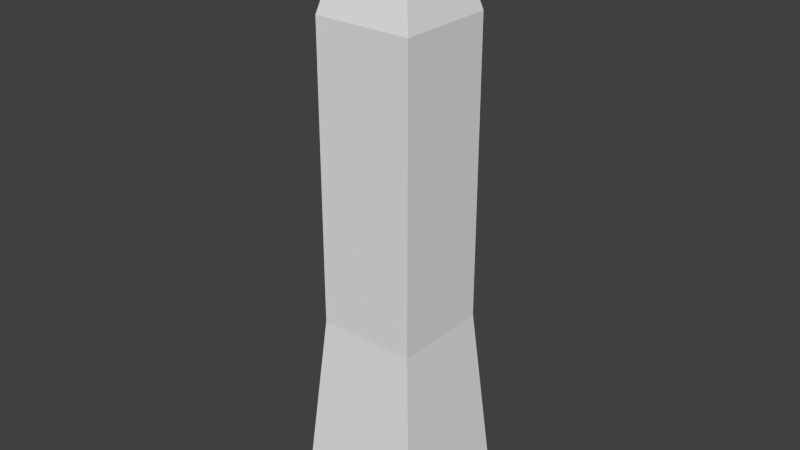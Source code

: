 # Source: DW_Tree1.blend  (saved by Blender 2.71.0; exported with 4.5.12 LTS)
import bpy
from mathutils import Matrix  # noqa: F401  (used for matrix-valued properties, if any)

bpy.ops.wm.read_factory_settings(use_empty=True)
scene = bpy.context.scene
scene.name = 'Scene'

# ---- collections
col_collection_1 = bpy.data.collections.new('Collection 1'); scene.collection.children.link(col_collection_1)

# ---- materials (node trees are filled in below, after node groups)
mat_material = bpy.data.materials.new('Material')
mat_material.alpha_threshold = 0.0
mat_material.use_transparent_shadow = False
mat_material.roughness = 0.5
mat_material.line_color = (0.0, 0.0, 0.0, 1.0)

# ---- material node trees

# ---- world
world_world = bpy.data.worlds.new('World'); scene.world = world_world
world_world.color = (0.05088, 0.05088, 0.05088)
world_world.use_sun_shadow = False
world_world.sun_shadow_jitter_overblur = 0.0
world_world.cycles.sampling_method = 'MANUAL'
world_world.cycles.sample_map_resolution = 256

# ---- meshes
me_tree1 = bpy.data.meshes.new('Tree1')
me_tree1.from_pydata([(2.679, 2.679, -2.0), (2.679, -2.679, -2.0), (-2.679, -2.679, -2.0), (-2.679, 2.679, -2.0), (2.0, 2.0, 6.0), (2.0, -2.0, 6.0), (-2.0, -2.0, 6.0), (-2.0, 2.0, 6.0), (2.13, 2.13, 2.261), (2.13, -2.13, 2.261), (-2.13, -2.13, 2.261), (-2.13, 2.13, 2.261), (2.13, 2.13, 2.261), (2.13, -2.13, 2.261), (-2.13, -2.13, 2.261), (-2.13, 2.13, 2.261), (2.0, 2.0, 10.0), (2.0, -2.0, 10.0), (-2.0, -2.0, 10.0), (-2.0, 2.0, 10.0), (2.0, 2.0, 14.0), (2.0, -2.0, 14.0), (-2.0, -2.0, 14.0), (-2.0, 2.0, 14.0), (2.0, 2.0, 18.0), (2.0, -2.0, 18.0), (-2.0, -2.0, 18.0), (-2.0, 2.0, 18.0), (0.972, 0.972, 22.0), (0.972, -0.972, 22.0), (-0.972, -0.972, 22.0), (-0.972, 0.972, 22.0)], [], [(0, 3, 2, 1), (6, 7, 19, 18), (0, 1, 5, 4), (1, 2, 6, 5), (2, 3, 7, 6), (4, 7, 3, 0), (11, 10, 14, 15), (12, 15, 14, 13), (10, 9, 13, 14), (8, 11, 15, 12), (9, 8, 12, 13), (18, 19, 23, 22), (5, 6, 18, 17), (7, 4, 16, 19), (4, 5, 17, 16), (22, 23, 27, 26), (17, 18, 22, 21), (19, 16, 20, 23), (16, 17, 21, 20), (26, 27, 31, 30), (21, 22, 26, 25), (23, 20, 24, 27), (20, 21, 25, 24), (28, 29, 30, 31), (25, 26, 30, 29), (27, 24, 28, 31), (24, 25, 29, 28)])
me_tree1.materials.append(mat_material)
me_tree1.use_remesh_preserve_volume = False
me_tree1.use_remesh_preserve_attributes = False
me_tree1.use_mirror_vertex_groups = False
me_tree1.update()

# ---- objects
ob_tree1 = bpy.data.objects.new('Tree1', me_tree1)

# ---- transforms, parenting, visibility, modifiers, constraints
ob_tree1.location = (0.0, 0.0, 0.0)
ob_tree1.lock_rotations_4d = False
ob_tree1.empty_display_type = 'ARROWS'
ob_tree1.lineart.crease_threshold = 0.0

# ---- collection membership
col_collection_1.objects.link(ob_tree1)

# ---- scene / render settings (as saved in the file)
scene.frame_start = 1; scene.frame_end = 250; scene.frame_set(1)
scene.render.engine = 'BLENDER_EEVEE_NEXT'
scene.render.resolution_percentage = 50
scene.render.dither_intensity = 0.0
scene.cycles.use_denoising = False
scene.cycles.samples = 10
scene.cycles.sampling_pattern = 'TABULATED_SOBOL'
scene.cycles.light_sampling_threshold = 0.0
scene.cycles.use_adaptive_sampling = False
scene.cycles.use_light_tree = False
scene.cycles.blur_glossy = 0.0
scene.cycles.volume_bounces = 1
scene.cycles.pixel_filter_type = 'GAUSSIAN'
scene.cycles.sample_clamp_indirect = 0.0
scene.view_settings.view_transform = 'Standard'
bpy.context.view_layer.update()

# ---- added for rendering (the .blend has no active camera and no usable light): camera, sun
cam_auto = bpy.data.cameras.new('AutoCamera')
cam_auto.lens = 50.0
cam_auto.sensor_width = 36.0
cam_auto.clip_end = 1000.0
ob_auto_camera = bpy.data.objects.new('AutoCamera', cam_auto)
scene.collection.objects.link(ob_auto_camera)
ob_auto_camera.location = (23.2861, -27.9434, 28.6289)
ob_auto_camera.rotation_euler = (1.09748, -7.21219e-08, 0.694738)
scene.camera = ob_auto_camera
light_auto_sun = bpy.data.lights.new('AutoSun', 'SUN')
light_auto_sun.energy = 3.0
light_auto_sun.angle = 0.0523599
ob_auto_sun = bpy.data.objects.new('AutoSun', light_auto_sun)
scene.collection.objects.link(ob_auto_sun)
ob_auto_sun.rotation_euler = (0.872665, 0.174533, 0.523599)
bpy.context.view_layer.update()
